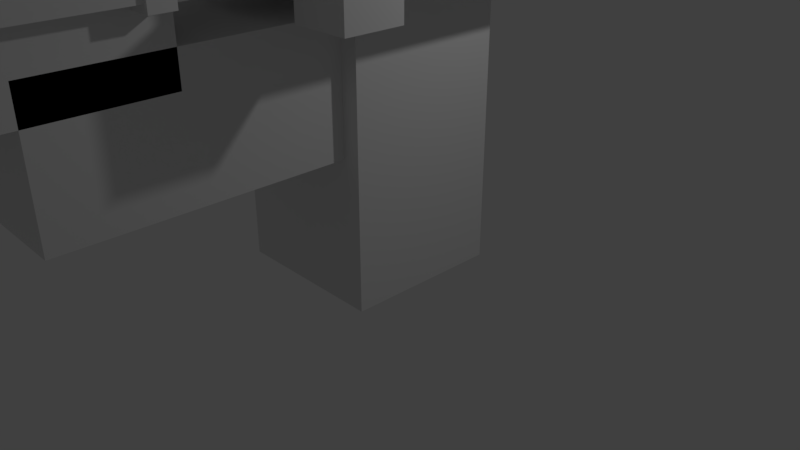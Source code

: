 # Source: Tree_B.blend  (saved by Blender 2.78.0; exported with 4.5.12 LTS)
import bpy
from mathutils import Matrix  # noqa: F401  (used for matrix-valued properties, if any)

bpy.ops.wm.read_factory_settings(use_empty=True)
scene = bpy.context.scene
scene.name = 'Scene'

# ---- collections
col_collection_1 = bpy.data.collections.new('Collection 1'); scene.collection.children.link(col_collection_1)

# ---- materials (node trees are filled in below, after node groups)
mat_material = bpy.data.materials.new('Material')
mat_material.alpha_threshold = 0.0
mat_material.use_transparent_shadow = False
mat_material.roughness = 0.5
mat_material.line_color = (0.0, 0.0, 0.0, 1.0)
mat_material_001 = bpy.data.materials.new('Material.001')
mat_material_001.alpha_threshold = 0.0
mat_material_001.use_transparent_shadow = False
mat_material_001.roughness = 0.5

# ---- material node trees

# ---- world
world_world = bpy.data.worlds.new('World'); scene.world = world_world
world_world.color = (0.05088, 0.05088, 0.05088)
world_world.use_sun_shadow = False
world_world.sun_shadow_jitter_overblur = 0.0
world_world.cycles.sampling_method = 'MANUAL'

# ---- cameras
cam_camera = bpy.data.cameras.new('Camera')
cam_camera.clip_end = 100.0
cam_camera.lens = 35.0
cam_camera.sensor_width = 32.0
cam_camera.sensor_height = 18.0
cam_camera.ortho_scale = 7.314
cam_camera.dof.focus_distance = 0.0
cam_camera.dof.aperture_fstop = 128.0

# ---- lights
light_lamp = bpy.data.lights.new('Lamp', 'POINT')
light_lamp.transmission_factor = 0.0
light_lamp.cutoff_distance = 30.0
light_lamp.energy = 100.0
light_lamp.shadow_buffer_clip_start = 1.001
light_lamp.shadow_soft_size = 0.1
light_lamp.shadow_maximum_resolution = 0.006
light_lamp.use_absolute_resolution = True

# ---- meshes
me_cube_005 = bpy.data.meshes.new('Cube.005')
me_cube_005.from_pydata([(-1.0, -1.0, -1.0), (-1.0, -1.0, 1.0), (-1.0, 1.0, -1.0), (-1.0, 1.0, 1.0), (1.0, -1.0, -1.0), (1.0, -1.0, 1.0), (1.0, 1.0, -1.0), (1.0, 1.0, 1.0)], [], [(0, 1, 3, 2), (2, 3, 7, 6), (6, 7, 5, 4), (4, 5, 1, 0), (2, 6, 4, 0), (7, 3, 1, 5)])
me_cube_005.use_remesh_preserve_volume = False
me_cube_005.use_remesh_preserve_attributes = False
me_cube_005.use_mirror_vertex_groups = False
me_cube_005.update()
me_cube_004 = bpy.data.meshes.new('Cube.004')
me_cube_004.from_pydata([(-1.0, -1.0, -1.0), (-1.0, -1.0, 1.0), (-1.0, 1.0, -1.0), (-1.0, 1.0, 1.0), (1.0, -1.0, -1.0), (1.0, -1.0, 1.0), (1.0, 1.0, -1.0), (1.0, 1.0, 1.0)], [], [(0, 1, 3, 2), (2, 3, 7, 6), (6, 7, 5, 4), (4, 5, 1, 0), (2, 6, 4, 0), (7, 3, 1, 5)])
me_cube_004.use_remesh_preserve_volume = False
me_cube_004.use_remesh_preserve_attributes = False
me_cube_004.use_mirror_vertex_groups = False
me_cube_004.update()
me_cube_002 = bpy.data.meshes.new('Cube.002')
me_cube_002.from_pydata([(-1.0, -1.0, -1.0), (-1.0, -1.0, 1.0), (-1.0, 1.0, -1.0), (-1.0, 1.0, 1.0), (1.0, -1.0, -1.0), (1.0, -1.0, 1.0), (1.0, 1.0, -1.0), (1.0, 1.0, 1.0)], [], [(0, 1, 3, 2), (2, 3, 7, 6), (6, 7, 5, 4), (4, 5, 1, 0), (2, 6, 4, 0), (7, 3, 1, 5)])
me_cube_002.use_remesh_preserve_volume = False
me_cube_002.use_remesh_preserve_attributes = False
me_cube_002.use_mirror_vertex_groups = False
me_cube_002.update()
me_cube_001 = bpy.data.meshes.new('Cube.001')
me_cube_001.from_pydata([(-1.0, -1.0, -1.0), (-1.0, -1.0, 1.0), (-1.0, 1.0, -1.0), (-1.0, 1.0, 1.0), (1.0, -1.0, -1.0), (1.0, -1.0, 1.0), (1.0, 1.0, -1.0), (1.0, 1.0, 1.0)], [], [(0, 1, 3, 2), (2, 3, 7, 6), (6, 7, 5, 4), (4, 5, 1, 0), (2, 6, 4, 0), (7, 3, 1, 5)])
me_cube_001.use_remesh_preserve_volume = False
me_cube_001.use_remesh_preserve_attributes = False
me_cube_001.use_mirror_vertex_groups = False
me_cube_001.update()
me_cube = bpy.data.meshes.new('Cube')
me_cube.from_pydata([(1.0, 1.0, -1.0), (1.0, -1.0, -1.0), (-1.0, -1.0, -1.0), (-1.0, 1.0, -1.0), (1.0, 1.0, 1.0), (1.0, -1.0, 1.0), (-1.0, -1.0, 1.0), (-1.0, 1.0, 1.0)], [], [(0, 1, 2, 3), (4, 7, 6, 5), (0, 4, 5, 1), (1, 5, 6, 2), (2, 6, 7, 3), (4, 0, 3, 7)])
me_cube.materials.append(mat_material)
me_cube.use_remesh_preserve_volume = False
me_cube.use_remesh_preserve_attributes = False
me_cube.use_mirror_vertex_groups = False
me_cube.update()
me_cube_003 = bpy.data.meshes.new('Cube.003')
me_cube_003.from_pydata([(-1.0, -1.0, -1.0), (-1.0, -1.0, 1.0), (-1.0, 1.0, -1.0), (-1.0, 1.0, 1.0), (1.0, -1.0, -1.0), (1.0, -1.0, 1.0), (1.0, 1.0, -1.0), (1.0, 1.0, 1.0)], [], [(0, 1, 3, 2), (2, 3, 7, 6), (6, 7, 5, 4), (4, 5, 1, 0), (2, 6, 4, 0), (7, 3, 1, 5)])
me_cube_003.use_remesh_preserve_volume = False
me_cube_003.use_remesh_preserve_attributes = False
me_cube_003.use_mirror_vertex_groups = False
me_cube_003.update()
me_cube_006 = bpy.data.meshes.new('Cube.006')
me_cube_006.from_pydata([(-1.0, -1.0, -1.0), (-1.0, -1.0, 1.0), (-1.0, 1.0, -1.0), (-1.0, 1.0, 1.0), (1.0, -1.0, -1.0), (1.0, -1.0, 1.0), (1.0, 1.0, -1.0), (1.0, 1.0, 1.0)], [], [(0, 1, 3, 2), (2, 3, 7, 6), (6, 7, 5, 4), (4, 5, 1, 0), (2, 6, 4, 0), (7, 3, 1, 5)])
me_cube_006.use_remesh_preserve_volume = False
me_cube_006.use_remesh_preserve_attributes = False
me_cube_006.use_mirror_vertex_groups = False
me_cube_006.update()
me_cube_007 = bpy.data.meshes.new('Cube.007')
me_cube_007.from_pydata([(-1.0, -1.0, -1.0), (-1.0, -1.0, 1.0), (-1.0, 1.0, -1.0), (-1.0, 1.0, 1.0), (1.0, -1.0, -1.0), (1.0, -1.0, 1.0), (1.0, 1.0, -1.0), (1.0, 1.0, 1.0)], [], [(0, 1, 3, 2), (2, 3, 7, 6), (6, 7, 5, 4), (4, 5, 1, 0), (2, 6, 4, 0), (7, 3, 1, 5)])
me_cube_007.use_remesh_preserve_volume = False
me_cube_007.use_remesh_preserve_attributes = False
me_cube_007.use_mirror_vertex_groups = False
me_cube_007.update()
me_cube_008 = bpy.data.meshes.new('Cube.008')
me_cube_008.from_pydata([(-1.0, -1.0, -1.0), (-1.0, -1.0, 1.0), (-1.0, 1.0, -1.0), (-1.0, 1.0, 1.0), (1.0, -1.0, -1.0), (1.0, -1.0, 1.0), (1.0, 1.0, -1.0), (1.0, 1.0, 1.0)], [], [(0, 1, 3, 2), (2, 3, 7, 6), (6, 7, 5, 4), (4, 5, 1, 0), (2, 6, 4, 0), (7, 3, 1, 5)])
me_cube_008.use_remesh_preserve_volume = False
me_cube_008.use_remesh_preserve_attributes = False
me_cube_008.use_mirror_vertex_groups = False
me_cube_008.update()
me_cube_009 = bpy.data.meshes.new('Cube.009')
me_cube_009.from_pydata([(-1.0, -1.0, -1.0), (-1.0, -1.0, 1.0), (-1.0, 1.0, -1.0), (-1.0, 1.0, 1.0), (1.0, -1.0, -1.0), (1.0, -1.0, 1.0), (1.0, 1.0, -1.0), (1.0, 1.0, 1.0)], [], [(0, 1, 3, 2), (2, 3, 7, 6), (6, 7, 5, 4), (4, 5, 1, 0), (2, 6, 4, 0), (7, 3, 1, 5)])
me_cube_009.use_remesh_preserve_volume = False
me_cube_009.use_remesh_preserve_attributes = False
me_cube_009.use_mirror_vertex_groups = False
me_cube_009.update()
me_cube_010 = bpy.data.meshes.new('Cube.010')
me_cube_010.from_pydata([(-1.0, -1.0, -1.0), (-1.0, -1.0, 1.0), (-1.0, 1.0, -1.0), (-1.0, 1.0, 1.0), (1.0, -1.0, -1.0), (1.0, -1.0, 1.0), (1.0, 1.0, -1.0), (1.0, 1.0, 1.0)], [], [(0, 1, 3, 2), (2, 3, 7, 6), (6, 7, 5, 4), (4, 5, 1, 0), (2, 6, 4, 0), (7, 3, 1, 5)])
me_cube_010.use_remesh_preserve_volume = False
me_cube_010.use_remesh_preserve_attributes = False
me_cube_010.use_mirror_vertex_groups = False
me_cube_010.update()
me_cube_011 = bpy.data.meshes.new('Cube.011')
me_cube_011.from_pydata([(-1.0, -1.0, -1.0), (-1.0, -1.0, 1.0), (-1.0, 1.0, -1.0), (-1.0, 1.0, 1.0), (1.0, -1.0, -1.0), (1.0, -1.0, 1.0), (1.0, 1.0, -1.0), (1.0, 1.0, 1.0)], [], [(0, 1, 3, 2), (2, 3, 7, 6), (6, 7, 5, 4), (4, 5, 1, 0), (2, 6, 4, 0), (7, 3, 1, 5)])
me_cube_011.use_remesh_preserve_volume = False
me_cube_011.use_remesh_preserve_attributes = False
me_cube_011.use_mirror_vertex_groups = False
me_cube_011.update()
me_cube_012 = bpy.data.meshes.new('Cube.012')
me_cube_012.from_pydata([(-1.0, -1.0, -1.0), (-1.0, -1.0, 1.0), (-1.0, 1.0, -1.0), (-1.0, 1.0, 1.0), (1.0, -1.0, -1.0), (1.0, -1.0, 1.0), (1.0, 1.0, -1.0), (1.0, 1.0, 1.0)], [], [(0, 1, 3, 2), (2, 3, 7, 6), (6, 7, 5, 4), (4, 5, 1, 0), (2, 6, 4, 0), (7, 3, 1, 5)])
me_cube_012.use_remesh_preserve_volume = False
me_cube_012.use_remesh_preserve_attributes = False
me_cube_012.use_mirror_vertex_groups = False
me_cube_012.update()
me_cube_013 = bpy.data.meshes.new('Cube.013')
me_cube_013.from_pydata([(-1.0, -1.0, -1.0), (-1.0, -1.0, 1.0), (-1.0, 1.0, -1.0), (-1.0, 1.0, 1.0), (1.0, -1.0, -1.0), (1.0, -1.0, 1.0), (1.0, 1.0, -1.0), (1.0, 1.0, 1.0)], [], [(0, 1, 3, 2), (2, 3, 7, 6), (6, 7, 5, 4), (4, 5, 1, 0), (2, 6, 4, 0), (7, 3, 1, 5)])
me_cube_013.use_remesh_preserve_volume = False
me_cube_013.use_remesh_preserve_attributes = False
me_cube_013.use_mirror_vertex_groups = False
me_cube_013.update()
me_cube_014 = bpy.data.meshes.new('Cube.014')
me_cube_014.from_pydata([(-1.0, -1.0, -1.0), (-1.0, -1.0, 1.0), (-1.0, 1.0, -1.0), (-1.0, 1.0, 1.0), (1.0, -1.0, -1.0), (1.0, -1.0, 1.0), (1.0, 1.0, -1.0), (1.0, 1.0, 1.0)], [], [(0, 1, 3, 2), (2, 3, 7, 6), (6, 7, 5, 4), (4, 5, 1, 0), (2, 6, 4, 0), (7, 3, 1, 5)])
me_cube_014.use_remesh_preserve_volume = False
me_cube_014.use_remesh_preserve_attributes = False
me_cube_014.use_mirror_vertex_groups = False
me_cube_014.update()
me_cube_015 = bpy.data.meshes.new('Cube.015')
me_cube_015.from_pydata([(-1.0, -1.0, -1.0), (-1.0, -1.0, 1.0), (-1.0, 1.0, -1.0), (-1.0, 1.0, 1.0), (1.0, -1.0, -1.0), (1.0, -1.0, 1.0), (1.0, 1.0, -1.0), (1.0, 1.0, 1.0)], [], [(0, 1, 3, 2), (2, 3, 7, 6), (6, 7, 5, 4), (4, 5, 1, 0), (2, 6, 4, 0), (7, 3, 1, 5)])
me_cube_015.use_remesh_preserve_volume = False
me_cube_015.use_remesh_preserve_attributes = False
me_cube_015.use_mirror_vertex_groups = False
me_cube_015.update()
me_cube_016 = bpy.data.meshes.new('Cube.016')
me_cube_016.from_pydata([(-1.0, -1.0, -1.0), (-1.0, -1.0, 1.0), (-1.0, 1.0, -1.0), (-1.0, 1.0, 1.0), (1.0, -1.0, -1.0), (1.0, -1.0, 1.0), (1.0, 1.0, -1.0), (1.0, 1.0, 1.0)], [], [(0, 1, 3, 2), (2, 3, 7, 6), (6, 7, 5, 4), (4, 5, 1, 0), (2, 6, 4, 0), (7, 3, 1, 5)])
me_cube_016.use_remesh_preserve_volume = False
me_cube_016.use_remesh_preserve_attributes = False
me_cube_016.use_mirror_vertex_groups = False
me_cube_016.update()
me_cube_017 = bpy.data.meshes.new('Cube.017')
me_cube_017.from_pydata([(-1.0, -1.0, -1.0), (-1.0, -1.0, 1.0), (-1.0, 1.0, -1.0), (-1.0, 1.0, 1.0), (1.0, -1.0, -1.0), (1.0, -1.0, 1.0), (1.0, 1.0, -1.0), (1.0, 1.0, 1.0)], [], [(0, 1, 3, 2), (2, 3, 7, 6), (6, 7, 5, 4), (4, 5, 1, 0), (2, 6, 4, 0), (7, 3, 1, 5)])
me_cube_017.use_remesh_preserve_volume = False
me_cube_017.use_remesh_preserve_attributes = False
me_cube_017.use_mirror_vertex_groups = False
me_cube_017.update()
me_cube_018 = bpy.data.meshes.new('Cube.018')
me_cube_018.from_pydata([(-1.0, -1.0, -1.0), (-1.0, -1.0, 1.0), (-1.0, 1.0, -1.0), (-1.0, 1.0, 1.0), (1.0, -1.0, -1.0), (1.0, -1.0, 1.0), (1.0, 1.0, -1.0), (1.0, 1.0, 1.0)], [], [(0, 1, 3, 2), (2, 3, 7, 6), (6, 7, 5, 4), (4, 5, 1, 0), (2, 6, 4, 0), (7, 3, 1, 5)])
me_cube_018.use_remesh_preserve_volume = False
me_cube_018.use_remesh_preserve_attributes = False
me_cube_018.use_mirror_vertex_groups = False
me_cube_018.update()
me_cube_019 = bpy.data.meshes.new('Cube.019')
me_cube_019.from_pydata([(-1.0, -1.0, -1.0), (-1.0, -1.0, 1.0), (-1.0, 1.0, -1.0), (-1.0, 1.0, 1.0), (1.0, -1.0, -1.0), (1.0, -1.0, 1.0), (1.0, 1.0, -1.0), (1.0, 1.0, 1.0)], [], [(0, 1, 3, 2), (2, 3, 7, 6), (6, 7, 5, 4), (4, 5, 1, 0), (2, 6, 4, 0), (7, 3, 1, 5)])
me_cube_019.materials.append(mat_material_001)
me_cube_019.use_remesh_preserve_volume = False
me_cube_019.use_remesh_preserve_attributes = False
me_cube_019.use_mirror_vertex_groups = False
me_cube_019.update()
me_cube_020 = bpy.data.meshes.new('Cube.020')
me_cube_020.from_pydata([(-1.0, -1.0, -1.0), (-1.0, -1.0, 1.0), (-1.0, 1.0, -1.0), (-1.0, 1.0, 1.0), (1.0, -1.0, -1.0), (1.0, -1.0, 1.0), (1.0, 1.0, -1.0), (1.0, 1.0, 1.0)], [], [(0, 1, 3, 2), (2, 3, 7, 6), (6, 7, 5, 4), (4, 5, 1, 0), (2, 6, 4, 0), (7, 3, 1, 5)])
me_cube_020.use_remesh_preserve_volume = False
me_cube_020.use_remesh_preserve_attributes = False
me_cube_020.use_mirror_vertex_groups = False
me_cube_020.update()
me_cube_021 = bpy.data.meshes.new('Cube.021')
me_cube_021.from_pydata([(-1.0, -1.0, -1.0), (-1.0, -1.0, 1.0), (-1.0, 1.0, -1.0), (-1.0, 1.0, 1.0), (1.0, -1.0, -1.0), (1.0, -1.0, 1.0), (1.0, 1.0, -1.0), (1.0, 1.0, 1.0)], [], [(0, 1, 3, 2), (2, 3, 7, 6), (6, 7, 5, 4), (4, 5, 1, 0), (2, 6, 4, 0), (7, 3, 1, 5)])
me_cube_021.use_remesh_preserve_volume = False
me_cube_021.use_remesh_preserve_attributes = False
me_cube_021.use_mirror_vertex_groups = False
me_cube_021.update()
me_cube_022 = bpy.data.meshes.new('Cube.022')
me_cube_022.from_pydata([(-1.0, -1.0, -1.0), (-1.0, -1.0, 1.0), (-1.0, 1.0, -1.0), (-1.0, 1.0, 1.0), (1.0, -1.0, -1.0), (1.0, -1.0, 1.0), (1.0, 1.0, -1.0), (1.0, 1.0, 1.0)], [], [(0, 1, 3, 2), (2, 3, 7, 6), (6, 7, 5, 4), (4, 5, 1, 0), (2, 6, 4, 0), (7, 3, 1, 5)])
me_cube_022.use_remesh_preserve_volume = False
me_cube_022.use_remesh_preserve_attributes = False
me_cube_022.use_mirror_vertex_groups = False
me_cube_022.update()
me_cube_023 = bpy.data.meshes.new('Cube.023')
me_cube_023.from_pydata([(-1.0, -1.0, -1.0), (-1.0, -1.0, 1.0), (-1.0, 1.0, -1.0), (-1.0, 1.0, 1.0), (1.0, -1.0, -1.0), (1.0, -1.0, 1.0), (1.0, 1.0, -1.0), (1.0, 1.0, 1.0)], [], [(0, 1, 3, 2), (2, 3, 7, 6), (6, 7, 5, 4), (4, 5, 1, 0), (2, 6, 4, 0), (7, 3, 1, 5)])
me_cube_023.use_remesh_preserve_volume = False
me_cube_023.use_remesh_preserve_attributes = False
me_cube_023.use_mirror_vertex_groups = False
me_cube_023.update()
me_cube_024 = bpy.data.meshes.new('Cube.024')
me_cube_024.from_pydata([(-1.0, -1.0, -1.0), (-1.0, -1.0, 1.0), (-1.0, 1.0, -1.0), (-1.0, 1.0, 1.0), (1.0, -1.0, -1.0), (1.0, -1.0, 1.0), (1.0, 1.0, -1.0), (1.0, 1.0, 1.0)], [], [(0, 1, 3, 2), (2, 3, 7, 6), (6, 7, 5, 4), (4, 5, 1, 0), (2, 6, 4, 0), (7, 3, 1, 5)])
me_cube_024.use_remesh_preserve_volume = False
me_cube_024.use_remesh_preserve_attributes = False
me_cube_024.use_mirror_vertex_groups = False
me_cube_024.update()
me_cube_025 = bpy.data.meshes.new('Cube.025')
me_cube_025.from_pydata([(-1.0, -1.0, -1.0), (-1.0, -1.0, 1.0), (-1.0, 1.0, -1.0), (-1.0, 1.0, 1.0), (1.0, -1.0, -1.0), (1.0, -1.0, 1.0), (1.0, 1.0, -1.0), (1.0, 1.0, 1.0)], [], [(0, 1, 3, 2), (2, 3, 7, 6), (6, 7, 5, 4), (4, 5, 1, 0), (2, 6, 4, 0), (7, 3, 1, 5)])
me_cube_025.use_remesh_preserve_volume = False
me_cube_025.use_remesh_preserve_attributes = False
me_cube_025.use_mirror_vertex_groups = False
me_cube_025.update()
me_cube_026 = bpy.data.meshes.new('Cube.026')
me_cube_026.from_pydata([(-1.0, -1.0, -1.0), (-1.0, -1.0, 1.0), (-1.0, 1.0, -1.0), (-1.0, 1.0, 1.0), (1.0, -1.0, -1.0), (1.0, -1.0, 1.0), (1.0, 1.0, -1.0), (1.0, 1.0, 1.0)], [], [(0, 1, 3, 2), (2, 3, 7, 6), (6, 7, 5, 4), (4, 5, 1, 0), (2, 6, 4, 0), (7, 3, 1, 5)])
me_cube_026.use_remesh_preserve_volume = False
me_cube_026.use_remesh_preserve_attributes = False
me_cube_026.use_mirror_vertex_groups = False
me_cube_026.update()
me_cube_027 = bpy.data.meshes.new('Cube.027')
me_cube_027.from_pydata([(-1.0, -1.0, -1.0), (-1.0, -1.0, 1.0), (-1.0, 1.0, -1.0), (-1.0, 1.0, 1.0), (1.0, -1.0, -1.0), (1.0, -1.0, 1.0), (1.0, 1.0, -1.0), (1.0, 1.0, 1.0)], [], [(0, 1, 3, 2), (2, 3, 7, 6), (6, 7, 5, 4), (4, 5, 1, 0), (2, 6, 4, 0), (7, 3, 1, 5)])
me_cube_027.use_remesh_preserve_volume = False
me_cube_027.use_remesh_preserve_attributes = False
me_cube_027.use_mirror_vertex_groups = False
me_cube_027.update()
me_cube_028 = bpy.data.meshes.new('Cube.028')
me_cube_028.from_pydata([(-1.0, -1.0, -1.0), (-1.0, -1.0, 1.0), (-1.0, 1.0, -1.0), (-1.0, 1.0, 1.0), (1.0, -1.0, -1.0), (1.0, -1.0, 1.0), (1.0, 1.0, -1.0), (1.0, 1.0, 1.0)], [], [(0, 1, 3, 2), (2, 3, 7, 6), (6, 7, 5, 4), (4, 5, 1, 0), (2, 6, 4, 0), (7, 3, 1, 5)])
me_cube_028.use_remesh_preserve_volume = False
me_cube_028.use_remesh_preserve_attributes = False
me_cube_028.use_mirror_vertex_groups = False
me_cube_028.update()
me_cube_029 = bpy.data.meshes.new('Cube.029')
me_cube_029.from_pydata([(-1.0, -1.0, -1.0), (-1.0, -1.0, 1.0), (-1.0, 1.0, -1.0), (-1.0, 1.0, 1.0), (1.0, -1.0, -1.0), (1.0, -1.0, 1.0), (1.0, 1.0, -1.0), (1.0, 1.0, 1.0)], [], [(0, 1, 3, 2), (2, 3, 7, 6), (6, 7, 5, 4), (4, 5, 1, 0), (2, 6, 4, 0), (7, 3, 1, 5)])
me_cube_029.use_remesh_preserve_volume = False
me_cube_029.use_remesh_preserve_attributes = False
me_cube_029.use_mirror_vertex_groups = False
me_cube_029.update()
me_cube_030 = bpy.data.meshes.new('Cube.030')
me_cube_030.from_pydata([(-1.0, -1.0, -1.0), (-1.0, -1.0, 1.0), (-1.0, 1.0, -1.0), (-1.0, 1.0, 1.0), (1.0, -1.0, -1.0), (1.0, -1.0, 1.0), (1.0, 1.0, -1.0), (1.0, 1.0, 1.0)], [], [(0, 1, 3, 2), (2, 3, 7, 6), (6, 7, 5, 4), (4, 5, 1, 0), (2, 6, 4, 0), (7, 3, 1, 5)])
me_cube_030.use_remesh_preserve_volume = False
me_cube_030.use_remesh_preserve_attributes = False
me_cube_030.use_mirror_vertex_groups = False
me_cube_030.update()
me_cube_031 = bpy.data.meshes.new('Cube.031')
me_cube_031.from_pydata([(-1.0, -1.0, -1.0), (-1.0, -1.0, 1.0), (-1.0, 1.0, -1.0), (-1.0, 1.0, 1.0), (1.0, -1.0, -1.0), (1.0, -1.0, 1.0), (1.0, 1.0, -1.0), (1.0, 1.0, 1.0)], [], [(0, 1, 3, 2), (2, 3, 7, 6), (6, 7, 5, 4), (4, 5, 1, 0), (2, 6, 4, 0), (7, 3, 1, 5)])
me_cube_031.use_remesh_preserve_volume = False
me_cube_031.use_remesh_preserve_attributes = False
me_cube_031.use_mirror_vertex_groups = False
me_cube_031.update()
me_cube_032 = bpy.data.meshes.new('Cube.032')
me_cube_032.from_pydata([(-1.0, -1.0, -1.0), (-1.0, -1.0, 1.0), (-1.0, 1.0, -1.0), (-1.0, 1.0, 1.0), (1.0, -1.0, -1.0), (1.0, -1.0, 1.0), (1.0, 1.0, -1.0), (1.0, 1.0, 1.0)], [], [(0, 1, 3, 2), (2, 3, 7, 6), (6, 7, 5, 4), (4, 5, 1, 0), (2, 6, 4, 0), (7, 3, 1, 5)])
me_cube_032.use_remesh_preserve_volume = False
me_cube_032.use_remesh_preserve_attributes = False
me_cube_032.use_mirror_vertex_groups = False
me_cube_032.update()
me_cube_033 = bpy.data.meshes.new('Cube.033')
me_cube_033.from_pydata([(-1.0, -1.0, -1.0), (-1.0, -1.0, 1.0), (-1.0, 1.0, -1.0), (-1.0, 1.0, 1.0), (1.0, -1.0, -1.0), (1.0, -1.0, 1.0), (1.0, 1.0, -1.0), (1.0, 1.0, 1.0)], [], [(0, 1, 3, 2), (2, 3, 7, 6), (6, 7, 5, 4), (4, 5, 1, 0), (2, 6, 4, 0), (7, 3, 1, 5)])
me_cube_033.use_remesh_preserve_volume = False
me_cube_033.use_remesh_preserve_attributes = False
me_cube_033.use_mirror_vertex_groups = False
me_cube_033.update()
me_cube_034 = bpy.data.meshes.new('Cube.034')
me_cube_034.from_pydata([(-1.0, -1.0, -1.0), (-1.0, -1.0, 1.0), (-1.0, 1.0, -1.0), (-1.0, 1.0, 1.0), (1.0, -1.0, -1.0), (1.0, -1.0, 1.0), (1.0, 1.0, -1.0), (1.0, 1.0, 1.0)], [], [(0, 1, 3, 2), (2, 3, 7, 6), (6, 7, 5, 4), (4, 5, 1, 0), (2, 6, 4, 0), (7, 3, 1, 5)])
me_cube_034.use_remesh_preserve_volume = False
me_cube_034.use_remesh_preserve_attributes = False
me_cube_034.use_mirror_vertex_groups = False
me_cube_034.update()
me_cube_035 = bpy.data.meshes.new('Cube.035')
me_cube_035.from_pydata([(-1.0, -1.0, -1.0), (-1.0, -1.0, 1.0), (-1.0, 1.0, -1.0), (-1.0, 1.0, 1.0), (1.0, -1.0, -1.0), (1.0, -1.0, 1.0), (1.0, 1.0, -1.0), (1.0, 1.0, 1.0)], [], [(0, 1, 3, 2), (2, 3, 7, 6), (6, 7, 5, 4), (4, 5, 1, 0), (2, 6, 4, 0), (7, 3, 1, 5)])
me_cube_035.use_remesh_preserve_volume = False
me_cube_035.use_remesh_preserve_attributes = False
me_cube_035.use_mirror_vertex_groups = False
me_cube_035.update()
me_cube_036 = bpy.data.meshes.new('Cube.036')
me_cube_036.from_pydata([(-1.0, -1.0, -1.0), (-1.0, -1.0, 1.0), (-1.0, 1.0, -1.0), (-1.0, 1.0, 1.0), (1.0, -1.0, -1.0), (1.0, -1.0, 1.0), (1.0, 1.0, -1.0), (1.0, 1.0, 1.0)], [], [(0, 1, 3, 2), (2, 3, 7, 6), (6, 7, 5, 4), (4, 5, 1, 0), (2, 6, 4, 0), (7, 3, 1, 5)])
me_cube_036.use_remesh_preserve_volume = False
me_cube_036.use_remesh_preserve_attributes = False
me_cube_036.use_mirror_vertex_groups = False
me_cube_036.update()
me_cube_037 = bpy.data.meshes.new('Cube.037')
me_cube_037.from_pydata([(-1.0, -1.0, -1.0), (-1.0, -1.0, 1.0), (-1.0, 1.0, -1.0), (-1.0, 1.0, 1.0), (1.0, -1.0, -1.0), (1.0, -1.0, 1.0), (1.0, 1.0, -1.0), (1.0, 1.0, 1.0)], [], [(0, 1, 3, 2), (2, 3, 7, 6), (6, 7, 5, 4), (4, 5, 1, 0), (2, 6, 4, 0), (7, 3, 1, 5)])
me_cube_037.use_remesh_preserve_volume = False
me_cube_037.use_remesh_preserve_attributes = False
me_cube_037.use_mirror_vertex_groups = False
me_cube_037.update()
me_cube_038 = bpy.data.meshes.new('Cube.038')
me_cube_038.from_pydata([(-1.0, -1.0, -1.0), (-1.0, -1.0, 1.0), (-1.0, 1.0, -1.0), (-1.0, 1.0, 1.0), (1.0, -1.0, -1.0), (1.0, -1.0, 1.0), (1.0, 1.0, -1.0), (1.0, 1.0, 1.0)], [], [(0, 1, 3, 2), (2, 3, 7, 6), (6, 7, 5, 4), (4, 5, 1, 0), (2, 6, 4, 0), (7, 3, 1, 5)])
me_cube_038.use_remesh_preserve_volume = False
me_cube_038.use_remesh_preserve_attributes = False
me_cube_038.use_mirror_vertex_groups = False
me_cube_038.update()
me_cube_039 = bpy.data.meshes.new('Cube.039')
me_cube_039.from_pydata([(-1.0, -1.0, -1.0), (-1.0, -1.0, 1.0), (-1.0, 1.0, -1.0), (-1.0, 1.0, 1.0), (1.0, -1.0, -1.0), (1.0, -1.0, 1.0), (1.0, 1.0, -1.0), (1.0, 1.0, 1.0)], [], [(0, 1, 3, 2), (2, 3, 7, 6), (6, 7, 5, 4), (4, 5, 1, 0), (2, 6, 4, 0), (7, 3, 1, 5)])
me_cube_039.use_remesh_preserve_volume = False
me_cube_039.use_remesh_preserve_attributes = False
me_cube_039.use_mirror_vertex_groups = False
me_cube_039.update()
me_cube_040 = bpy.data.meshes.new('Cube.040')
me_cube_040.from_pydata([(-1.0, -1.0, -1.0), (-1.0, -1.0, 1.0), (-1.0, 1.0, -1.0), (-1.0, 1.0, 1.0), (1.0, -1.0, -1.0), (1.0, -1.0, 1.0), (1.0, 1.0, -1.0), (1.0, 1.0, 1.0)], [], [(0, 1, 3, 2), (2, 3, 7, 6), (6, 7, 5, 4), (4, 5, 1, 0), (2, 6, 4, 0), (7, 3, 1, 5)])
me_cube_040.use_remesh_preserve_volume = False
me_cube_040.use_remesh_preserve_attributes = False
me_cube_040.use_mirror_vertex_groups = False
me_cube_040.update()

# ---- objects
ob_cube_005 = bpy.data.objects.new('Cube.005', me_cube_005)
ob_cube_004 = bpy.data.objects.new('Cube.004', me_cube_004)
ob_cube_002 = bpy.data.objects.new('Cube.002', me_cube_002)
ob_cube_001 = bpy.data.objects.new('Cube.001', me_cube_001)
ob_cube = bpy.data.objects.new('Cube', me_cube)
ob_lamp = bpy.data.objects.new('Lamp', light_lamp)
ob_camera = bpy.data.objects.new('Camera', cam_camera)
ob_cube_003 = bpy.data.objects.new('Cube.003', me_cube_003)
ob_cube_006 = bpy.data.objects.new('Cube.006', me_cube_006)
ob_cube_007 = bpy.data.objects.new('Cube.007', me_cube_007)
ob_cube_008 = bpy.data.objects.new('Cube.008', me_cube_008)
ob_cube_009 = bpy.data.objects.new('Cube.009', me_cube_009)
ob_cube_010 = bpy.data.objects.new('Cube.010', me_cube_010)
ob_cube_011 = bpy.data.objects.new('Cube.011', me_cube_011)
ob_cube_012 = bpy.data.objects.new('Cube.012', me_cube_012)
ob_cube_013 = bpy.data.objects.new('Cube.013', me_cube_013)
ob_cube_014 = bpy.data.objects.new('Cube.014', me_cube_014)
ob_cube_015 = bpy.data.objects.new('Cube.015', me_cube_015)
ob_cube_016 = bpy.data.objects.new('Cube.016', me_cube_016)
ob_cube_017 = bpy.data.objects.new('Cube.017', me_cube_017)
ob_cube_018 = bpy.data.objects.new('Cube.018', me_cube_018)
ob_cube_019 = bpy.data.objects.new('Cube.019', me_cube_019)
ob_cube_020 = bpy.data.objects.new('Cube.020', me_cube_020)
ob_cube_021 = bpy.data.objects.new('Cube.021', me_cube_021)
ob_cube_022 = bpy.data.objects.new('Cube.022', me_cube_022)
ob_cube_023 = bpy.data.objects.new('Cube.023', me_cube_023)
ob_cube_024 = bpy.data.objects.new('Cube.024', me_cube_024)
ob_cube_025 = bpy.data.objects.new('Cube.025', me_cube_025)
ob_cube_026 = bpy.data.objects.new('Cube.026', me_cube_026)
ob_cube_027 = bpy.data.objects.new('Cube.027', me_cube_027)
ob_cube_028 = bpy.data.objects.new('Cube.028', me_cube_028)
ob_cube_029 = bpy.data.objects.new('Cube.029', me_cube_029)
ob_cube_030 = bpy.data.objects.new('Cube.030', me_cube_030)
ob_cube_031 = bpy.data.objects.new('Cube.031', me_cube_031)
ob_cube_032 = bpy.data.objects.new('Cube.032', me_cube_032)
ob_cube_033 = bpy.data.objects.new('Cube.033', me_cube_033)
ob_cube_034 = bpy.data.objects.new('Cube.034', me_cube_034)
ob_cube_035 = bpy.data.objects.new('Cube.035', me_cube_035)
ob_cube_036 = bpy.data.objects.new('Cube.036', me_cube_036)
ob_cube_037 = bpy.data.objects.new('Cube.037', me_cube_037)
ob_cube_038 = bpy.data.objects.new('Cube.038', me_cube_038)
ob_cube_039 = bpy.data.objects.new('Cube.039', me_cube_039)
ob_cube_040 = bpy.data.objects.new('Cube.040', me_cube_040)

# ---- transforms, parenting, visibility, modifiers, constraints
ob_cube_005.location = (1.641, -1.609, 3.844)
ob_cube_005.scale = (0.3377, 0.3377, 0.3377)
ob_cube_005.lineart.crease_threshold = 0.0
ob_cube_004.location = (0.0, -3.898, 5.152)
ob_cube_004.scale = (1.006, 1.397, 1.332)
ob_cube_004.lineart.crease_threshold = 0.0
ob_cube_002.location = (0.0, -2.043, 2.591)
ob_cube_002.scale = (0.7762, 2.222, 0.7762)
ob_cube_002.lineart.crease_threshold = 0.0
ob_cube_001.location = (0.0, 0.0, 5.463)
ob_cube_001.scale = (1.78, 1.78, 1.78)
ob_cube_001.lineart.crease_threshold = 0.0
ob_cube.location = (0.0, 0.0, 2.241)
ob_cube.scale = (1.0, 1.0, 2.229)
ob_cube.lock_rotations_4d = False
ob_cube.empty_display_type = 'ARROWS'
ob_cube.lineart.crease_threshold = 0.0
ob_lamp.location = (4.076, 1.005, 5.904)
ob_lamp.rotation_euler = (0.6503, 0.05522, 1.866)
ob_lamp.lock_rotations_4d = False
ob_lamp.empty_display_type = 'ARROWS'
ob_lamp.color = (0.0, 0.0, 0.0, 0.0)
ob_lamp.lineart.crease_threshold = 0.0
ob_camera.location = (7.481, -6.508, 5.344)
ob_camera.rotation_euler = (1.109, 0.0, 0.8149)
ob_camera.lock_rotations_4d = False
ob_camera.empty_display_type = 'ARROWS'
ob_camera.color = (0.0, 0.0, 0.0, 0.0)
ob_camera.display_type = 'WIRE'
ob_camera.lineart.crease_threshold = 0.0
ob_cube_003.location = (0.0, -3.898, 3.438)
ob_cube_003.scale = (0.7762, 1.078, 0.4685)
ob_cube_003.lineart.crease_threshold = 0.0
ob_cube_006.location = (1.641, -0.7806, 5.509)
ob_cube_006.scale = (0.2371, 0.2371, 0.2371)
ob_cube_006.lineart.crease_threshold = 0.0
ob_cube_007.location = (1.641, 0.7982, 6.477)
ob_cube_007.scale = (0.3317, 0.3317, 0.3317)
ob_cube_007.lineart.crease_threshold = 0.0
ob_cube_008.location = (1.641, 0.7982, 4.489)
ob_cube_008.scale = (0.2711, 0.2711, 0.2711)
ob_cube_008.lineart.crease_threshold = 0.0
ob_cube_009.location = (1.363, -1.643, 6.923)
ob_cube_009.scale = (0.2711, 0.2711, 0.2711)
ob_cube_009.lineart.crease_threshold = 0.0
ob_cube_010.location = (-0.05135, -1.527, 6.994)
ob_cube_010.scale = (0.3631, 0.3631, 0.3631)
ob_cube_010.lineart.crease_threshold = 0.0
ob_cube_011.location = (-0.05135, -1.649, 5.135)
ob_cube_011.scale = (0.2059, 0.2059, 0.2059)
ob_cube_011.lineart.crease_threshold = 0.0
ob_cube_012.location = (1.024, -1.649, 5.98)
ob_cube_012.scale = (0.2059, 0.2059, 0.2059)
ob_cube_012.lineart.crease_threshold = 0.0
ob_cube_013.location = (-0.885, -1.649, 4.335)
ob_cube_013.scale = (0.2481, 0.2481, 0.2481)
ob_cube_013.lineart.crease_threshold = 0.0
ob_cube_014.location = (-1.627, -1.649, 5.953)
ob_cube_014.scale = (0.2481, 0.2481, 0.2481)
ob_cube_014.lineart.crease_threshold = 0.0
ob_cube_015.location = (-1.627, 0.8686, 4.546)
ob_cube_015.scale = (0.2481, 0.2481, 0.2481)
ob_cube_015.lineart.crease_threshold = 0.0
ob_cube_016.location = (-1.627, -0.2233, 5.281)
ob_cube_016.scale = (0.2481, 0.2481, 0.2481)
ob_cube_016.lineart.crease_threshold = 0.0
ob_cube_017.location = (-1.627, 1.629, 5.281)
ob_cube_017.scale = (0.3063, 0.3063, 0.3063)
ob_cube_017.lineart.crease_threshold = 0.0
ob_cube_018.location = (-1.627, 1.629, 6.57)
ob_cube_018.scale = (0.2481, 0.2481, 0.2481)
ob_cube_018.lineart.crease_threshold = 0.0
ob_cube_019.location = (-1.627, -1.054, 4.329)
ob_cube_019.scale = (0.3132, 0.3132, 0.3132)
ob_cube_019.lineart.crease_threshold = 0.0
ob_cube_020.location = (1.196, 1.642, 5.281)
ob_cube_020.scale = (0.2662, 0.2662, 0.2662)
ob_cube_020.lineart.crease_threshold = 0.0
ob_cube_021.location = (1.196, 1.325, 7.037)
ob_cube_021.scale = (0.2662, 0.2662, 0.2662)
ob_cube_021.lineart.crease_threshold = 0.0
ob_cube_022.location = (0.1838, 1.325, 7.083)
ob_cube_022.scale = (0.2318, 0.2318, 0.2318)
ob_cube_022.lineart.crease_threshold = 0.0
ob_cube_023.location = (0.1838, 1.633, 4.359)
ob_cube_023.scale = (0.2318, 0.2318, 0.2318)
ob_cube_023.lineart.crease_threshold = 0.0
ob_cube_024.location = (-1.135, 1.717, 4.359)
ob_cube_024.scale = (0.1406, 0.1406, 0.1406)
ob_cube_024.lineart.crease_threshold = 0.0
ob_cube_025.location = (-0.1084, 1.717, 6.171)
ob_cube_025.scale = (0.1406, 0.1406, 0.1406)
ob_cube_025.lineart.crease_threshold = 0.0
ob_cube_026.location = (0.9572, -3.607, 6.127)
ob_cube_026.scale = (0.1585, 0.1585, 0.1585)
ob_cube_026.lineart.crease_threshold = 0.0
ob_cube_027.location = (0.9572, -4.654, 4.798)
ob_cube_027.scale = (0.1948, 0.1948, 0.1948)
ob_cube_027.lineart.crease_threshold = 0.0
ob_cube_028.location = (-0.9151, -5.193, 4.798)
ob_cube_028.scale = (0.1948, 0.1948, 0.1948)
ob_cube_028.lineart.crease_threshold = 0.0
ob_cube_029.location = (0.2836, -5.193, 4.798)
ob_cube_029.scale = (0.1378, 0.1378, 0.1378)
ob_cube_029.lineart.crease_threshold = 0.0
ob_cube_030.location = (-0.08472, -5.193, 3.874)
ob_cube_030.scale = (0.1378, 0.1378, 0.1378)
ob_cube_030.lineart.crease_threshold = 0.0
ob_cube_031.location = (0.9148, -3.057, 3.874)
ob_cube_031.scale = (0.1378, 0.1378, 0.1378)
ob_cube_031.lineart.crease_threshold = 0.0
ob_cube_032.location = (0.5064, -2.556, 4.882)
ob_cube_032.scale = (0.171, 0.171, 0.171)
ob_cube_032.lineart.crease_threshold = 0.0
ob_cube_033.location = (-0.02372, -2.556, 5.447)
ob_cube_033.scale = (0.12, 0.12, 0.12)
ob_cube_033.lineart.crease_threshold = 0.0
ob_cube_034.location = (0.6699, -2.556, 6.405)
ob_cube_034.scale = (0.12, 0.12, 0.12)
ob_cube_034.lineart.crease_threshold = 0.0
ob_cube_035.location = (-0.4936, -2.65, 4.523)
ob_cube_035.scale = (0.2054, 0.2054, 0.2054)
ob_cube_035.lineart.crease_threshold = 0.0
ob_cube_036.location = (-0.9976, -3.307, 5.112)
ob_cube_036.scale = (0.1617, 0.1617, 0.1617)
ob_cube_036.lineart.crease_threshold = 0.0
ob_cube_037.location = (-0.9976, -4.358, 6.004)
ob_cube_037.scale = (0.1617, 0.1617, 0.1617)
ob_cube_037.lineart.crease_threshold = 0.0
ob_cube_038.location = (-0.9976, -2.921, 4.078)
ob_cube_038.scale = (0.1617, 0.1617, 0.1617)
ob_cube_038.lineart.crease_threshold = 0.0
ob_cube_039.location = (-0.527, -5.193, 5.958)
ob_cube_039.scale = (0.1378, 0.1378, 0.1378)
ob_cube_039.lineart.crease_threshold = 0.0
ob_cube_040.location = (0.4982, -5.193, 6.378)
ob_cube_040.scale = (0.1954, 0.1954, 0.1954)
ob_cube_040.lineart.crease_threshold = 0.0

# ---- collection membership
col_collection_1.objects.link(ob_cube_005)
col_collection_1.objects.link(ob_cube_004)
col_collection_1.objects.link(ob_cube_002)
col_collection_1.objects.link(ob_cube_001)
col_collection_1.objects.link(ob_cube)
col_collection_1.objects.link(ob_lamp)
col_collection_1.objects.link(ob_camera)
col_collection_1.objects.link(ob_cube_003)
col_collection_1.objects.link(ob_cube_006)
col_collection_1.objects.link(ob_cube_007)
col_collection_1.objects.link(ob_cube_008)
col_collection_1.objects.link(ob_cube_009)
col_collection_1.objects.link(ob_cube_010)
col_collection_1.objects.link(ob_cube_011)
col_collection_1.objects.link(ob_cube_012)
col_collection_1.objects.link(ob_cube_013)
col_collection_1.objects.link(ob_cube_014)
col_collection_1.objects.link(ob_cube_015)
col_collection_1.objects.link(ob_cube_016)
col_collection_1.objects.link(ob_cube_017)
col_collection_1.objects.link(ob_cube_018)
col_collection_1.objects.link(ob_cube_019)
col_collection_1.objects.link(ob_cube_020)
col_collection_1.objects.link(ob_cube_021)
col_collection_1.objects.link(ob_cube_022)
col_collection_1.objects.link(ob_cube_023)
col_collection_1.objects.link(ob_cube_024)
col_collection_1.objects.link(ob_cube_025)
col_collection_1.objects.link(ob_cube_026)
col_collection_1.objects.link(ob_cube_027)
col_collection_1.objects.link(ob_cube_028)
col_collection_1.objects.link(ob_cube_029)
col_collection_1.objects.link(ob_cube_030)
col_collection_1.objects.link(ob_cube_031)
col_collection_1.objects.link(ob_cube_032)
col_collection_1.objects.link(ob_cube_033)
col_collection_1.objects.link(ob_cube_034)
col_collection_1.objects.link(ob_cube_035)
col_collection_1.objects.link(ob_cube_036)
col_collection_1.objects.link(ob_cube_037)
col_collection_1.objects.link(ob_cube_038)
col_collection_1.objects.link(ob_cube_039)
col_collection_1.objects.link(ob_cube_040)

# ---- scene / render settings (as saved in the file)
scene.camera = ob_camera
scene.frame_start = 1; scene.frame_end = 250; scene.frame_set(1)
scene.render.engine = 'BLENDER_EEVEE_NEXT'
scene.render.resolution_percentage = 50
scene.render.dither_intensity = 0.0
scene.cycles.use_denoising = False
scene.cycles.samples = 128
scene.cycles.sampling_pattern = 'TABULATED_SOBOL'
scene.cycles.light_sampling_threshold = 0.0
scene.cycles.use_adaptive_sampling = False
scene.cycles.use_light_tree = False
scene.cycles.blur_glossy = 0.0
scene.cycles.sample_clamp_indirect = 0.0
scene.view_settings.view_transform = 'Standard'
bpy.context.view_layer.update()
